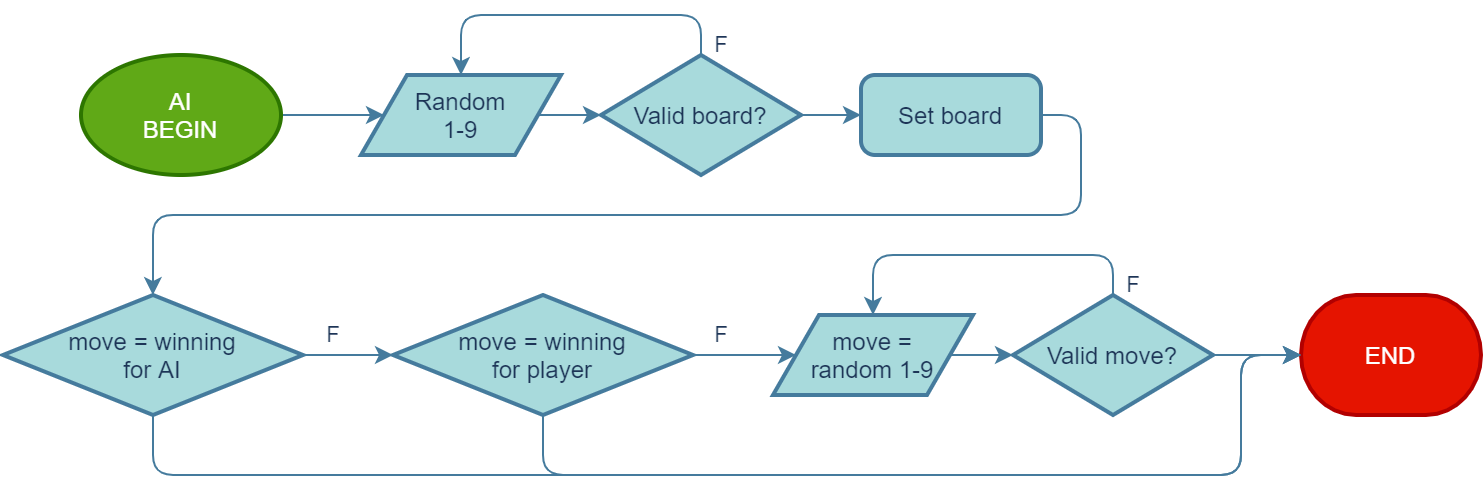

The diagram above was exported from draw.io. Its source (the exported page's mxGraphModel, read from the mxfile embedded in the PNG):
<mxGraphModel dx="1673" dy="829" grid="1" gridSize="10" guides="1" tooltips="1" connect="1" arrows="1" fold="1" page="1" pageScale="1" pageWidth="827" pageHeight="1169" background="#F1FAEE" math="0" shadow="0">
  <root>
    <mxCell id="OEDTk6vkCe0C-Z03j-8h-0" />
    <mxCell id="OEDTk6vkCe0C-Z03j-8h-1" parent="OEDTk6vkCe0C-Z03j-8h-0" />
    <mxCell id="Css0cZhmYcMMmS49NNRd-0" value="END" style="strokeWidth=2;html=1;shape=mxgraph.flowchart.terminator;whiteSpace=wrap;fillColor=#e51400;strokeColor=#B20000;fontColor=#ffffff;" vertex="1" parent="OEDTk6vkCe0C-Z03j-8h-1">
      <mxGeometry x="700" y="460" width="90" height="60" as="geometry" />
    </mxCell>
    <mxCell id="6_CpcNwONjsJeXUdq3Xd-7" style="edgeStyle=orthogonalEdgeStyle;orthogonalLoop=1;jettySize=auto;html=1;labelBackgroundColor=none;fontColor=#1D3557;strokeColor=#457B9D;fillColor=#A8DADC;" edge="1" parent="OEDTk6vkCe0C-Z03j-8h-1" source="Css0cZhmYcMMmS49NNRd-1" target="6_CpcNwONjsJeXUdq3Xd-6">
      <mxGeometry relative="1" as="geometry" />
    </mxCell>
    <mxCell id="Css0cZhmYcMMmS49NNRd-1" value="AI&lt;br&gt;BEGIN" style="strokeWidth=2;html=1;shape=mxgraph.flowchart.start_1;whiteSpace=wrap;fontColor=#ffffff;fillColor=#60a917;strokeColor=#2D7600;" vertex="1" parent="OEDTk6vkCe0C-Z03j-8h-1">
      <mxGeometry x="90" y="340" width="100" height="60" as="geometry" />
    </mxCell>
    <mxCell id="6_CpcNwONjsJeXUdq3Xd-0" value="F" style="edgeStyle=orthogonalEdgeStyle;orthogonalLoop=1;jettySize=auto;html=1;entryX=0.5;entryY=0;entryDx=0;entryDy=0;labelBackgroundColor=none;strokeColor=#457B9D;fillColor=#A8DADC;fontColor=#1D3557;exitX=0.5;exitY=0;exitDx=0;exitDy=0;exitPerimeter=0;" edge="1" parent="OEDTk6vkCe0C-Z03j-8h-1" source="6_CpcNwONjsJeXUdq3Xd-2" target="6_CpcNwONjsJeXUdq3Xd-6">
      <mxGeometry x="-0.9398" y="-10" relative="1" as="geometry">
        <Array as="points">
          <mxPoint x="400" y="320" />
          <mxPoint x="280" y="320" />
        </Array>
        <mxPoint as="offset" />
        <mxPoint x="287.29999999999995" y="339.4000000000001" as="targetPoint" />
      </mxGeometry>
    </mxCell>
    <mxCell id="6_CpcNwONjsJeXUdq3Xd-1" style="edgeStyle=orthogonalEdgeStyle;rounded=1;orthogonalLoop=1;jettySize=auto;html=1;entryX=0;entryY=0.5;entryDx=0;entryDy=0;labelBackgroundColor=none;strokeColor=#457B9D;fillColor=#A8DADC;fontColor=#1D3557;" edge="1" parent="OEDTk6vkCe0C-Z03j-8h-1" source="6_CpcNwONjsJeXUdq3Xd-2" target="6_CpcNwONjsJeXUdq3Xd-3">
      <mxGeometry relative="1" as="geometry" />
    </mxCell>
    <mxCell id="6_CpcNwONjsJeXUdq3Xd-2" value="Valid board?" style="strokeWidth=2;html=1;shape=mxgraph.flowchart.decision;whiteSpace=wrap;fillColor=#A8DADC;fontColor=#1D3557;strokeColor=#457B9D;" vertex="1" parent="OEDTk6vkCe0C-Z03j-8h-1">
      <mxGeometry x="350" y="340" width="100" height="60" as="geometry" />
    </mxCell>
    <mxCell id="6_CpcNwONjsJeXUdq3Xd-11" style="edgeStyle=orthogonalEdgeStyle;orthogonalLoop=1;jettySize=auto;html=1;exitX=1;exitY=0.5;exitDx=0;exitDy=0;labelBackgroundColor=none;fontColor=#1D3557;strokeColor=#457B9D;fillColor=#A8DADC;" edge="1" parent="OEDTk6vkCe0C-Z03j-8h-1" source="6_CpcNwONjsJeXUdq3Xd-3" target="6_CpcNwONjsJeXUdq3Xd-9">
      <mxGeometry relative="1" as="geometry">
        <Array as="points">
          <mxPoint x="590" y="370" />
          <mxPoint x="590" y="420" />
          <mxPoint x="126" y="420" />
        </Array>
      </mxGeometry>
    </mxCell>
    <mxCell id="6_CpcNwONjsJeXUdq3Xd-3" value="Set board" style="rounded=1;whiteSpace=wrap;html=1;absoluteArcSize=1;arcSize=14;strokeWidth=2;fillColor=#A8DADC;fontColor=#1D3557;strokeColor=#457B9D;" vertex="1" parent="OEDTk6vkCe0C-Z03j-8h-1">
      <mxGeometry x="480" y="350" width="90" height="40" as="geometry" />
    </mxCell>
    <mxCell id="6_CpcNwONjsJeXUdq3Xd-4" style="edgeStyle=orthogonalEdgeStyle;orthogonalLoop=1;jettySize=auto;html=1;exitX=1;exitY=0.5;exitDx=0;exitDy=0;entryX=0;entryY=0.5;entryDx=0;entryDy=0;entryPerimeter=0;labelBackgroundColor=none;strokeColor=#457B9D;fillColor=#A8DADC;fontColor=#1D3557;" edge="1" parent="OEDTk6vkCe0C-Z03j-8h-1" source="6_CpcNwONjsJeXUdq3Xd-6" target="6_CpcNwONjsJeXUdq3Xd-2">
      <mxGeometry relative="1" as="geometry" />
    </mxCell>
    <mxCell id="6_CpcNwONjsJeXUdq3Xd-6" value="Random&lt;br&gt;1-9" style="shape=parallelogram;html=1;strokeWidth=2;perimeter=parallelogramPerimeter;whiteSpace=wrap;arcSize=12;size=0.23;fillColor=#A8DADC;fontColor=#1D3557;strokeColor=#457B9D;" vertex="1" parent="OEDTk6vkCe0C-Z03j-8h-1">
      <mxGeometry x="230" y="350" width="100" height="40" as="geometry" />
    </mxCell>
    <mxCell id="6_CpcNwONjsJeXUdq3Xd-13" value="F" style="edgeStyle=orthogonalEdgeStyle;orthogonalLoop=1;jettySize=auto;html=1;exitX=1;exitY=0.5;exitDx=0;exitDy=0;exitPerimeter=0;entryX=0;entryY=0.5;entryDx=0;entryDy=0;entryPerimeter=0;labelBackgroundColor=none;fontColor=#1D3557;strokeColor=#457B9D;fillColor=#A8DADC;" edge="1" parent="OEDTk6vkCe0C-Z03j-8h-1" source="6_CpcNwONjsJeXUdq3Xd-9" target="6_CpcNwONjsJeXUdq3Xd-12">
      <mxGeometry x="-0.3333" y="10" relative="1" as="geometry">
        <mxPoint as="offset" />
      </mxGeometry>
    </mxCell>
    <mxCell id="Vp1vyH80uHLOlXKBEUgh-0" style="edgeStyle=orthogonalEdgeStyle;orthogonalLoop=1;jettySize=auto;html=1;exitX=0.5;exitY=1;exitDx=0;exitDy=0;exitPerimeter=0;entryX=0;entryY=0.5;entryDx=0;entryDy=0;entryPerimeter=0;labelBackgroundColor=none;fontColor=#1D3557;strokeColor=#457B9D;fillColor=#A8DADC;" edge="1" parent="OEDTk6vkCe0C-Z03j-8h-1" source="6_CpcNwONjsJeXUdq3Xd-9" target="Css0cZhmYcMMmS49NNRd-0">
      <mxGeometry relative="1" as="geometry">
        <Array as="points">
          <mxPoint x="126" y="550" />
          <mxPoint x="670" y="550" />
          <mxPoint x="670" y="490" />
        </Array>
      </mxGeometry>
    </mxCell>
    <mxCell id="6_CpcNwONjsJeXUdq3Xd-9" value="move = winning&lt;br&gt;for AI" style="strokeWidth=2;html=1;shape=mxgraph.flowchart.decision;whiteSpace=wrap;fillColor=#A8DADC;fontColor=#1D3557;strokeColor=#457B9D;" vertex="1" parent="OEDTk6vkCe0C-Z03j-8h-1">
      <mxGeometry x="51" y="460" width="150" height="60" as="geometry" />
    </mxCell>
    <mxCell id="6_CpcNwONjsJeXUdq3Xd-21" value="F" style="edgeStyle=orthogonalEdgeStyle;orthogonalLoop=1;jettySize=auto;html=1;exitX=1;exitY=0.5;exitDx=0;exitDy=0;exitPerimeter=0;entryX=0;entryY=0.5;entryDx=0;entryDy=0;labelBackgroundColor=none;fontColor=#1D3557;strokeColor=#457B9D;fillColor=#A8DADC;" edge="1" parent="OEDTk6vkCe0C-Z03j-8h-1" source="6_CpcNwONjsJeXUdq3Xd-12" target="6_CpcNwONjsJeXUdq3Xd-20">
      <mxGeometry x="-0.4563" y="10" relative="1" as="geometry">
        <mxPoint as="offset" />
      </mxGeometry>
    </mxCell>
    <mxCell id="Vp1vyH80uHLOlXKBEUgh-1" style="edgeStyle=orthogonalEdgeStyle;orthogonalLoop=1;jettySize=auto;html=1;exitX=0.5;exitY=1;exitDx=0;exitDy=0;exitPerimeter=0;labelBackgroundColor=none;fontColor=#1D3557;strokeColor=#457B9D;fillColor=#A8DADC;" edge="1" parent="OEDTk6vkCe0C-Z03j-8h-1" source="6_CpcNwONjsJeXUdq3Xd-12">
      <mxGeometry relative="1" as="geometry">
        <mxPoint x="700" y="490" as="targetPoint" />
        <Array as="points">
          <mxPoint x="321" y="550" />
          <mxPoint x="670" y="550" />
          <mxPoint x="670" y="490" />
        </Array>
      </mxGeometry>
    </mxCell>
    <mxCell id="6_CpcNwONjsJeXUdq3Xd-12" value="move = winning&lt;br&gt;for player" style="strokeWidth=2;html=1;shape=mxgraph.flowchart.decision;whiteSpace=wrap;fillColor=#A8DADC;fontColor=#1D3557;strokeColor=#457B9D;" vertex="1" parent="OEDTk6vkCe0C-Z03j-8h-1">
      <mxGeometry x="246" y="460" width="150" height="60" as="geometry" />
    </mxCell>
    <mxCell id="6_CpcNwONjsJeXUdq3Xd-14" value="F" style="edgeStyle=orthogonalEdgeStyle;orthogonalLoop=1;jettySize=auto;html=1;entryX=0.5;entryY=0;entryDx=0;entryDy=0;labelBackgroundColor=none;strokeColor=#457B9D;fillColor=#A8DADC;fontColor=#1D3557;exitX=0.5;exitY=0;exitDx=0;exitDy=0;exitPerimeter=0;" edge="1" source="6_CpcNwONjsJeXUdq3Xd-16" target="6_CpcNwONjsJeXUdq3Xd-20" parent="OEDTk6vkCe0C-Z03j-8h-1">
      <mxGeometry x="-0.9398" y="-10" relative="1" as="geometry">
        <Array as="points">
          <mxPoint x="606" y="440" />
          <mxPoint x="486" y="440" />
        </Array>
        <mxPoint as="offset" />
        <mxPoint x="493.29999999999995" y="459.4000000000001" as="targetPoint" />
      </mxGeometry>
    </mxCell>
    <mxCell id="6_CpcNwONjsJeXUdq3Xd-15" style="edgeStyle=orthogonalEdgeStyle;rounded=1;orthogonalLoop=1;jettySize=auto;html=1;entryX=0;entryY=0.5;entryDx=0;entryDy=0;labelBackgroundColor=none;strokeColor=#457B9D;fillColor=#A8DADC;fontColor=#1D3557;entryPerimeter=0;" edge="1" source="6_CpcNwONjsJeXUdq3Xd-16" target="Css0cZhmYcMMmS49NNRd-0" parent="OEDTk6vkCe0C-Z03j-8h-1">
      <mxGeometry relative="1" as="geometry">
        <mxPoint x="686.0000000000002" y="490" as="targetPoint" />
      </mxGeometry>
    </mxCell>
    <mxCell id="6_CpcNwONjsJeXUdq3Xd-16" value="Valid move?" style="strokeWidth=2;html=1;shape=mxgraph.flowchart.decision;whiteSpace=wrap;fillColor=#A8DADC;fontColor=#1D3557;strokeColor=#457B9D;" vertex="1" parent="OEDTk6vkCe0C-Z03j-8h-1">
      <mxGeometry x="556" y="460" width="100" height="60" as="geometry" />
    </mxCell>
    <mxCell id="6_CpcNwONjsJeXUdq3Xd-18" style="edgeStyle=orthogonalEdgeStyle;orthogonalLoop=1;jettySize=auto;html=1;exitX=1;exitY=0.5;exitDx=0;exitDy=0;entryX=0;entryY=0.5;entryDx=0;entryDy=0;entryPerimeter=0;labelBackgroundColor=none;strokeColor=#457B9D;fillColor=#A8DADC;fontColor=#1D3557;" edge="1" source="6_CpcNwONjsJeXUdq3Xd-20" target="6_CpcNwONjsJeXUdq3Xd-16" parent="OEDTk6vkCe0C-Z03j-8h-1">
      <mxGeometry relative="1" as="geometry" />
    </mxCell>
    <mxCell id="6_CpcNwONjsJeXUdq3Xd-20" value="move =&lt;br&gt;random 1-9" style="shape=parallelogram;html=1;strokeWidth=2;perimeter=parallelogramPerimeter;whiteSpace=wrap;arcSize=12;size=0.23;fillColor=#A8DADC;fontColor=#1D3557;strokeColor=#457B9D;" vertex="1" parent="OEDTk6vkCe0C-Z03j-8h-1">
      <mxGeometry x="436" y="470" width="100" height="40" as="geometry" />
    </mxCell>
  </root>
</mxGraphModel>